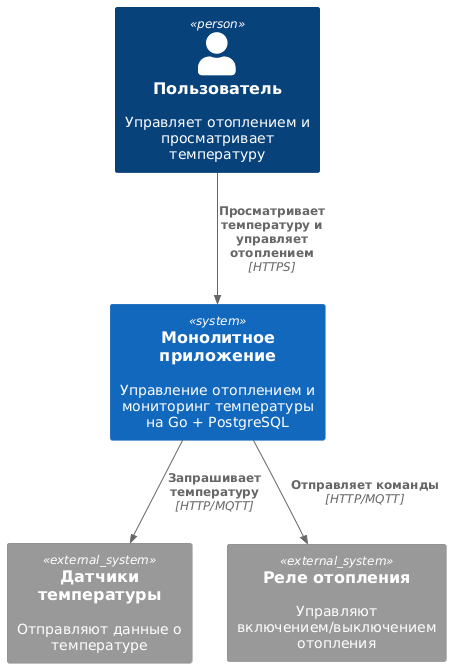

The diagram above was rendered by PlantUML. Its source (embedded in the PNG):
@startuml
!include <c4/C4_Context.puml>

Person(user, "Пользователь", "Управляет отоплением и просматривает температуру")
System(thermostat_system, "Монолитное приложение", "Управление отоплением и мониторинг температуры на Go + PostgreSQL")
System_Ext(sensors, "Датчики температуры", "Отправляют данные о температуре")
System_Ext(relays, "Реле отопления", "Управляют включением/выключением отопления")

Rel(user, thermostat_system, "Просматривает температуру и управляет отоплением", "HTTPS")
Rel(thermostat_system, sensors, "Запрашивает температуру", "HTTP/MQTT")
Rel(thermostat_system, relays, "Отправляет команды", "HTTP/MQTT")
@enduml